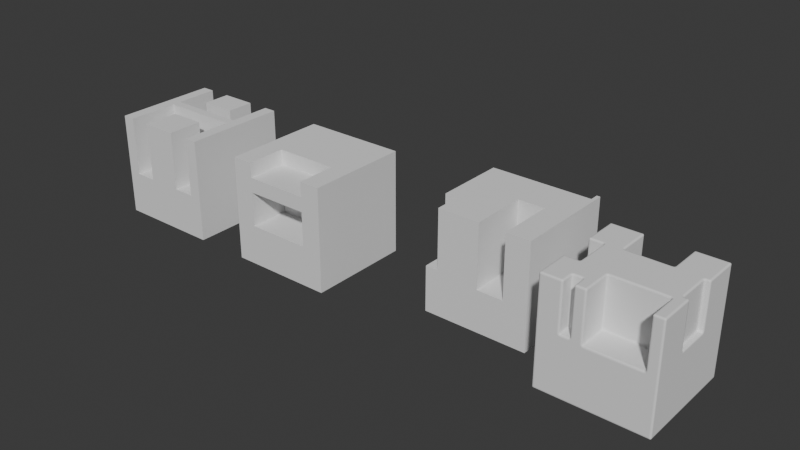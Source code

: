 # Source: HardOpsEverscroll.blend  (saved by Blender 5.2.45; exported with 4.5.12 LTS)
import bpy
from mathutils import Matrix  # noqa: F401  (used for matrix-valued properties, if any)

bpy.ops.wm.read_factory_settings(use_empty=True)
scene = bpy.context.scene
scene.name = 'Scene'

# ---- collections
col_collection = bpy.data.collections.new('Collection'); scene.collection.children.link(col_collection)
col_cutters = bpy.data.collections.new('Cutters'); scene.collection.children.link(col_cutters)
col_cutters.hide_render = True

# ---- node groups
ng_smooth_by_angle = bpy.data.node_groups.new('Smooth by Angle', 'GeometryNodeTree')
_s = ng_smooth_by_angle.interface.new_socket(name='Mesh', in_out='OUTPUT', socket_type='NodeSocketGeometry')
_s = ng_smooth_by_angle.interface.new_socket(name='Mesh', in_out='INPUT', socket_type='NodeSocketGeometry')
_s = ng_smooth_by_angle.interface.new_socket(name='Angle', in_out='INPUT', socket_type='NodeSocketFloat')
_s.subtype = 'ANGLE'
_s.default_value = 0.5236
_s.min_value = 0.0
_s.max_value = 3.142
_s.description = 'Maximum face angle for smooth edges'
_s = ng_smooth_by_angle.interface.new_socket(name='Ignore Sharpness', in_out='INPUT', socket_type='NodeSocketBool')
_s.force_non_field = True
ng_smooth_by_angle.description = 'Set the sharpness of mesh edges based on the angle between the neighboring faces'
_N = ng_smooth_by_angle.nodes; _L = ng_smooth_by_angle.links
n0 = _N.new('GeometryNodeSetShadeSmooth'); n0.name = 'Set Shade Smooth'; n0.location = (120, -80)
n0.domain = 'EDGE'
n1 = _N.new('GeometryNodeSetShadeSmooth'); n1.name = 'Set Shade Smooth.001'; n1.location = (300, -80)
n2 = _N.new('NodeGroupOutput'); n2.name = 'Group Output'; n2.location = (480, -80)
n3 = _N.new('GeometryNodeInputMeshEdgeAngle'); n3.name = 'Edge Angle'; n3.location = (-440, -240)
n4 = _N.new('NodeGroupInput'); n4.name = 'Group Input'; n4.location = (-80, -80)
n5 = _N.new('GeometryNodeInputEdgeSmooth'); n5.name = 'Is Edge Smooth'; n5.location = (-260, -120)
n6 = _N.new('GeometryNodeInputShadeSmooth'); n6.name = 'Is Shade Smooth'; n6.location = (-440, -397)
n7 = _N.new('FunctionNodeCompare'); n7.name = 'Compare'; n7.location = (-260, -260)
n7.operation = 'LESS_EQUAL'
n8 = _N.new('FunctionNodeBooleanMath'); n8.name = 'Boolean Math.001'; n8.location = (-80, -260)
n9 = _N.new('NodeGroupInput'); n9.name = 'Group Input.001'; n9.location = (-440, -329)
n10 = _N.new('NodeGroupInput'); n10.name = 'Group Input.002'; n10.location = (-259, -189)
n11 = _N.new('FunctionNodeBooleanMath'); n11.name = 'Boolean Math'; n11.location = (-80, -149)
n11.operation = 'OR'
n12 = _N.new('FunctionNodeBooleanMath'); n12.name = 'Boolean Math.002'; n12.location = (-260, -380)
n12.operation = 'OR'
n13 = _N.new('NodeGroupInput'); n13.name = 'Group Input.003'; n13.location = (-440, -460)
_L.new(n3.outputs[0], n7.inputs[0])
_L.new(n1.outputs[0], n2.inputs[0])
_L.new(n9.outputs[1], n7.inputs[1])
_L.new(n7.outputs[0], n8.inputs[0])
_L.new(n4.outputs[0], n0.inputs[0])
_L.new(n0.outputs[0], n1.inputs[0])
_L.new(n8.outputs[0], n0.inputs[2])
_L.new(n10.outputs[2], n11.inputs[1])
_L.new(n5.outputs[0], n11.inputs[0])
_L.new(n11.outputs[0], n0.inputs[1])
_L.new(n13.outputs[2], n12.inputs[1])
_L.new(n6.outputs[0], n12.inputs[0])
_L.new(n12.outputs[0], n8.inputs[1])
n2.is_active_output = True

# ---- world
world_world = bpy.data.worlds.new('World'); scene.world = world_world
world_world.use_nodes = True; world_world.node_tree.nodes.clear()
_N = world_world.node_tree.nodes; _L = world_world.node_tree.links
n0 = _N.new('ShaderNodeOutputWorld'); n0.name = 'World Output'; n0.location = (200, 100)
n1 = _N.new('ShaderNodeBackground'); n1.name = 'Background'; n1.location = (-200, 100)
n1.inputs[0].default_value = (0.05088, 0.05088, 0.05088, 1.0)
_L.new(n1.outputs[0], n0.inputs[0])
n0.is_active_output = True
world_world.color = (0.05088, 0.05088, 0.05088)
world_world.sun_shadow_jitter_overblur = 0.0

# ---- meshes
me_cube_001 = bpy.data.meshes.new('Cube.001')
me_cube_001.from_pydata([(0.9035, -0.3209, 0.137), (0.9035, 0.3209, 0.137), (0.4146, 0.3683, 0.144), (-0.4146, 0.3683, 0.144), (-0.7248, 0.3451, 0.371), (-0.7248, -0.3451, 0.371), (-0.216, -0.4379, 0.07016), (0.8002, -0.4379, 0.07016), (-0.4158, -0.7465, 0.103), (-0.6025, -0.7465, 0.103), (-1.0, -1.0, -1.0), (-1.0, -1.0, 1.0), (-1.0, 1.0, -1.0), (-1.0, 1.0, 1.0), (1.0, -1.0, -1.0), (1.0, -1.0, 1.0), (1.0, 1.0, -1.0), (1.0, 1.0, 1.0), (-0.6025, -1.0, 0.103), (-0.6025, -0.7465, 1.0), (-0.6025, -1.0, 1.0), (-0.4158, -1.0, 1.0), (-0.4158, -0.7465, 1.0), (-0.4158, -1.0, 0.103), (0.8002, -1.0, 0.07016), (0.8002, -0.4379, 1.0), (0.8002, -1.0, 1.0), (-0.216, -0.4379, 1.0), (-0.216, -1.0, 0.07016), (-0.216, -1.0, 1.0), (-0.7248, -0.3451, 1.0), (-1.0, -0.3451, 0.371), (-1.0, -0.3451, 1.0), (-0.7248, 0.3451, 1.0), (-1.0, 0.3451, 0.371), (-1.0, 0.3451, 1.0), (-0.4146, 1.0, 0.144), (-0.4146, 0.3683, 1.0), (0.4146, 1.0, 0.144), (-0.4146, 1.0, 1.0), (0.4146, 0.3683, 1.0), (0.4146, 1.0, 1.0), (0.9035, 0.3209, 1.0), (1.0, 0.3209, 0.137), (1.0, 0.3209, 1.0), (0.9035, -0.3209, 1.0), (1.0, -0.3209, 1.0), (1.0, -0.3209, 0.137)], [], [(0, 1, 42, 45), (1, 43, 44, 42), (1, 0, 47, 43), (2, 3, 37, 40), (3, 36, 39, 37), (3, 2, 38, 36), (5, 4, 34, 31), (4, 33, 35, 34), (6, 7, 25, 27), (7, 24, 26, 25), (7, 6, 28, 24), (8, 23, 21, 22), (9, 8, 22, 19), (10, 11, 32, 31, 34, 35, 13, 12), (12, 13, 39, 36, 38, 41, 17, 16), (16, 17, 44, 43, 47, 46, 15, 14), (14, 15, 26, 24, 28, 29, 21, 23, 18, 20, 11, 10), (12, 16, 14, 10), (17, 41, 40, 37, 39, 13, 35, 33, 30, 32, 11, 20, 19, 22, 21, 29, 27, 25, 26, 15, 46, 45, 42, 44), (18, 9, 19, 20), (23, 8, 9, 18), (28, 6, 27, 29), (30, 5, 31, 32), (33, 4, 5, 30), (38, 2, 40, 41), (47, 0, 45, 46)])
me_cube_001.polygons.foreach_set('use_smooth', [True] * 26)
_uv = me_cube_001.uv_layers.new(name='UVMap')
_uv.uv.foreach_set('vector', [0.0, 0.0, 0.0, 0.0, 0.0, 0.0, 0.0, 0.0, 0.0, 0.0, 0.0, 0.0, 0.0, 0.0, 0.0, 0.0, 0.0, 0.0, 0.0, 0.0, 0.0, 0.0, 0.0, 0.0, 0.0, 0.0, 0.0, 0.0, 0.0, 0.0, 0.0, 0.0, 0.0, 0.0, 0.0, 0.0, 0.0, 0.0, 0.0, 0.0, 0.0, 0.0, 0.0, 0.0, 0.0, 0.0, 0.0, 0.0, 0.0, 0.0, 0.0, 0.0, 0.0, 0.0, 0.0, 0.0, 0.0, 0.0, 0.0, 0.0, 0.0, 0.0, 0.0, 0.0, 0.0, 0.0, 0.0, 0.0, 0.0, 0.0, 0.0, 0.0, 0.0, 0.0, 0.0, 0.0, 0.0, 0.0, 0.0, 0.0, 0.0, 0.0, 0.0, 0.0, 0.0, 0.0, 0.0, 0.0, 0.0, 0.0, 0.0, 0.0, 0.0, 0.0, 0.0, 0.0, 0.0, 0.0, 0.0, 0.0, 0.0, 0.0, 0.0, 0.0, 0.375, 0.0, 0.625, 0.0, 0.625, 0.08187, 0.5464, 0.08187, 0.5464, 0.1681, 0.625, 0.1681, 0.625, 0.25, 0.375, 0.25, 0.375, 0.25, 0.625, 0.25, 0.625, 0.3232, 0.518, 0.3232, 0.518, 0.4268, 0.625, 0.4268, 0.625, 0.5, 0.375, 0.5, 0.375, 0.5, 0.625, 0.5, 0.625, 0.5849, 0.5171, 0.5849, 0.5171, 0.6651, 0.625, 0.6651, 0.625, 0.75, 0.375, 0.75, 0.375, 0.75, 0.625, 0.75, 0.625, 0.775, 0.5088, 0.775, 0.5088, 0.902, 0.625, 0.902, 0.625, 0.927, 0.5129, 0.927, 0.5129, 0.9503, 0.625, 0.9503, 0.625, 1.0, 0.375, 1.0, 0.125, 0.5, 0.375, 0.5, 0.375, 0.75, 0.125, 0.75, 0.625, 0.5, 0.6982, 0.5, 0.6982, 0.579, 0.8018, 0.579, 0.8018, 0.5, 0.875, 0.5, 0.875, 0.5819, 0.8406, 0.5819, 0.8406, 0.6681, 0.875, 0.6681, 0.875, 0.75, 0.8253, 0.75, 0.8253, 0.7183, 0.802, 0.7183, 0.802, 0.75, 0.777, 0.75, 0.777, 0.6797, 0.65, 0.6797, 0.65, 0.75, 0.625, 0.75, 0.625, 0.6651, 0.6371, 0.6651, 0.6371, 0.5849, 0.625, 0.5849, 0.0, 0.0, 0.0, 0.0, 0.0, 0.0, 0.0, 0.0, 0.0, 0.0, 0.0, 0.0, 0.0, 0.0, 0.0, 0.0, 0.0, 0.0, 0.0, 0.0, 0.0, 0.0, 0.0, 0.0, 0.0, 0.0, 0.0, 0.0, 0.0, 0.0, 0.0, 0.0, 0.0, 0.0, 0.0, 0.0, 0.0, 0.0, 0.0, 0.0, 0.0, 0.0, 0.0, 0.0, 0.0, 0.0, 0.0, 0.0, 0.0, 0.0, 0.0, 0.0, 0.0, 0.0, 0.0, 0.0])
me_cube_001.update()
me_cube = bpy.data.meshes.new('Cube')
me_cube.from_pydata([(-1.0, -1.0, -1.0), (-1.0, -1.0, 1.0), (-1.0, 1.0, -1.0), (-1.0, 1.0, 1.0), (1.0, -1.0, -1.0), (1.0, -1.0, 1.0), (1.0, 1.0, -1.0), (1.0, 1.0, 1.0)], [], [(0, 1, 3, 2), (2, 3, 7, 6), (6, 7, 5, 4), (4, 5, 1, 0), (2, 6, 4, 0), (7, 3, 1, 5)])
me_cube.polygons.foreach_set('use_smooth', [True] * 6)
_uv = me_cube.uv_layers.new(name='UVMap')
_uv.uv.foreach_set('vector', [0.375, 0.0, 0.625, 0.0, 0.625, 0.25, 0.375, 0.25, 0.375, 0.25, 0.625, 0.25, 0.625, 0.5, 0.375, 0.5, 0.375, 0.5, 0.625, 0.5, 0.625, 0.75, 0.375, 0.75, 0.375, 0.75, 0.625, 0.75, 0.625, 1.0, 0.375, 1.0, 0.125, 0.5, 0.375, 0.5, 0.375, 0.75, 0.125, 0.75, 0.625, 0.5, 0.875, 0.5, 0.875, 0.75, 0.625, 0.75])
me_cube.update()
me_cube_003 = bpy.data.meshes.new('Cube.003')
me_cube_003.from_pydata([(-1.0, -1.0, -1.0), (-1.0, -1.0, 1.0), (-1.0, 1.0, -1.0), (-1.0, 1.0, 1.0), (1.0, -1.0, -1.0), (1.0, -1.0, 1.0), (1.0, 1.0, -1.0), (1.0, 1.0, 1.0)], [], [(0, 1, 3, 2), (2, 3, 7, 6), (6, 7, 5, 4), (4, 5, 1, 0), (2, 6, 4, 0), (7, 3, 1, 5)])
me_cube_003.polygons.foreach_set('use_smooth', [True] * 6)
_uv = me_cube_003.uv_layers.new(name='UVMap')
_uv.uv.foreach_set('vector', [0.375, 0.0, 0.625, 0.0, 0.625, 0.25, 0.375, 0.25, 0.375, 0.25, 0.625, 0.25, 0.625, 0.5, 0.375, 0.5, 0.375, 0.5, 0.625, 0.5, 0.625, 0.75, 0.375, 0.75, 0.375, 0.75, 0.625, 0.75, 0.625, 1.0, 0.375, 1.0, 0.125, 0.5, 0.375, 0.5, 0.375, 0.75, 0.125, 0.75, 0.625, 0.5, 0.875, 0.5, 0.875, 0.75, 0.625, 0.75])
me_cube_003.update()
me_cube_004 = bpy.data.meshes.new('Cube.004')
me_cube_004.from_pydata([(-1.0, -1.0, -1.0), (-1.0, -1.0, 1.0), (-1.0, 1.0, -1.0), (-1.0, 1.0, 1.0), (1.0, -1.0, -1.0), (1.0, -1.0, 1.0), (1.0, 1.0, -1.0), (1.0, 1.0, 1.0)], [], [(0, 1, 3, 2), (2, 3, 7, 6), (6, 7, 5, 4), (4, 5, 1, 0), (2, 6, 4, 0), (7, 3, 1, 5)])
me_cube_004.polygons.foreach_set('use_smooth', [True] * 6)
_uv = me_cube_004.uv_layers.new(name='UVMap')
_uv.uv.foreach_set('vector', [0.375, 0.0, 0.625, 0.0, 0.625, 0.25, 0.375, 0.25, 0.375, 0.25, 0.625, 0.25, 0.625, 0.5, 0.375, 0.5, 0.375, 0.5, 0.625, 0.5, 0.625, 0.75, 0.375, 0.75, 0.375, 0.75, 0.625, 0.75, 0.625, 1.0, 0.375, 1.0, 0.125, 0.5, 0.375, 0.5, 0.375, 0.75, 0.125, 0.75, 0.625, 0.5, 0.875, 0.5, 0.875, 0.75, 0.625, 0.75])
me_cube_004.update()
me_cutter_002 = bpy.data.meshes.new('Cutter.002')
me_cutter_002.from_pydata([(-0.09337, -0.3731, -0.451), (-0.09337, -0.3731, 0.451), (-0.09337, 0.3731, -0.451), (-0.09337, 0.3731, 0.451), (0.09337, -0.3731, -0.451), (0.09337, -0.3731, 0.451), (0.09337, 0.3731, -0.451), (0.09337, 0.3731, 0.451)], [], [(0, 1, 3, 2), (2, 3, 7, 6), (6, 7, 5, 4), (4, 5, 1, 0), (2, 6, 4, 0), (7, 3, 1, 5)])
me_cutter_002.polygons.foreach_set('use_smooth', [True] * 6)
me_cutter_002.update()
me_cutter_004 = bpy.data.meshes.new('Cutter.004')
me_cutter_004.from_pydata([(-0.5621, -0.5081, -0.4674), (-0.5621, -0.5081, 0.4674), (-0.5621, 0.5081, -0.4674), (-0.5621, 0.5081, 0.4674), (0.5621, -0.5081, -0.4674), (0.5621, -0.5081, 0.4674), (0.5621, 0.5081, -0.4674), (0.5621, 0.5081, 0.4674)], [], [(0, 1, 3, 2), (2, 3, 7, 6), (6, 7, 5, 4), (4, 5, 1, 0), (2, 6, 4, 0), (7, 3, 1, 5)])
me_cutter_004.polygons.foreach_set('use_smooth', [True] * 6)
me_cutter_004.update()
me_cutter_005 = bpy.data.meshes.new('Cutter.005')
me_cutter_005.from_pydata([(-0.629, -0.3451, -0.1401), (-0.629, -0.3451, 0.1401), (-0.629, 0.3451, -0.1401), (-0.629, 0.3451, 0.1401), (0.629, -0.3451, -0.1401), (0.629, -0.3451, 0.1401), (0.629, 0.3451, -0.1401), (0.629, 0.3451, 0.1401)], [], [(0, 1, 3, 2), (2, 3, 7, 6), (6, 7, 5, 4), (4, 5, 1, 0), (2, 6, 4, 0), (7, 3, 1, 5)])
me_cutter_005.polygons.foreach_set('use_smooth', [True] * 6)
me_cutter_005.update()
me_cutter_006 = bpy.data.meshes.new('Cutter.006')
me_cutter_006.from_pydata([(-0.6317, -0.4146, -0.4305), (-0.6317, -0.4146, 0.4305), (-0.6317, 0.4146, -0.4305), (-0.6317, 0.4146, 0.4305), (0.6317, -0.4146, -0.4305), (0.6317, -0.4146, 0.4305), (0.6317, 0.4146, -0.4305), (0.6317, 0.4146, 0.4305)], [], [(0, 1, 3, 2), (2, 3, 7, 6), (6, 7, 5, 4), (4, 5, 1, 0), (2, 6, 4, 0), (7, 3, 1, 5)])
me_cutter_006.polygons.foreach_set('use_smooth', [True] * 6)
me_cutter_006.update()
me_cutter_007 = bpy.data.meshes.new('Cutter.007')
me_cutter_007.from_pydata([(-0.09648, -0.3209, -0.434), (-0.09648, -0.3209, 0.434), (-0.09648, 0.3209, -0.434), (-0.09648, 0.3209, 0.434), (0.09648, -0.3209, -0.434), (0.09648, -0.3209, 0.434), (0.09648, 0.3209, -0.434), (0.09648, 0.3209, 0.434)], [], [(0, 1, 3, 2), (2, 3, 7, 6), (6, 7, 5, 4), (4, 5, 1, 0), (2, 6, 4, 0), (7, 3, 1, 5)])
me_cutter_007.polygons.foreach_set('use_smooth', [True] * 6)
me_cutter_007.update()
me_cutter_008 = bpy.data.meshes.new('Cutter.008')
me_cutter_008.from_pydata([(-0.2582, -0.5717, -0.5578), (-0.2582, -0.5717, 0.5578), (-0.2582, 0.5717, -0.5578), (-0.2582, 0.5717, 0.5578), (0.2582, -0.5717, -0.5578), (0.2582, -0.5717, 0.5578), (0.2582, 0.5717, -0.5578), (0.2582, 0.5717, 0.5578)], [], [(0, 1, 3, 2), (2, 3, 7, 6), (6, 7, 5, 4), (4, 5, 1, 0), (2, 6, 4, 0), (7, 3, 1, 5)])
me_cutter_008.polygons.foreach_set('use_smooth', [True] * 6)
me_cutter_008.update()
me_cutter_009 = bpy.data.meshes.new('Cutter.009')
me_cutter_009.from_pydata([(-0.2523, -0.8234, -0.6087), (-0.2523, -0.8234, 0.6087), (-0.2523, 0.8234, -0.6087), (-0.2523, 0.8234, 0.6087), (0.2523, -0.8234, -0.6087), (0.2523, -0.8234, 0.6087), (0.2523, 0.8234, -0.6087), (0.2523, 0.8234, 0.6087)], [], [(0, 1, 3, 2), (2, 3, 7, 6), (6, 7, 5, 4), (4, 5, 1, 0), (2, 6, 4, 0), (7, 3, 1, 5)])
me_cutter_009.polygons.foreach_set('use_smooth', [True] * 6)
me_cutter_009.update()
me_cutter_010 = bpy.data.meshes.new('Cutter.010')
me_cutter_010.from_pydata([(-0.5082, -0.3242, -0.4391), (-0.5082, -0.3242, 0.4391), (-0.5082, 0.3242, -0.4391), (-0.5082, 0.3242, 0.4391), (0.5082, -0.3242, -0.4391), (0.5082, -0.3242, 0.4391), (0.5082, 0.3242, -0.4391), (0.5082, 0.3242, 0.4391)], [], [(0, 1, 3, 2), (2, 3, 7, 6), (6, 7, 5, 4), (4, 5, 1, 0), (2, 6, 4, 0), (7, 3, 1, 5)])
me_cutter_010.polygons.foreach_set('use_smooth', [True] * 6)
me_cutter_010.update()
me_cutter_011 = bpy.data.meshes.new('Cutter.011')
me_cutter_011.from_pydata([(-0.1394, -0.6012, -0.5697), (-0.1394, -0.6012, 0.5697), (-0.1394, 0.6012, -0.5697), (-0.1394, 0.6012, 0.5697), (0.1394, -0.6012, -0.5697), (0.1394, -0.6012, 0.5697), (0.1394, 0.6012, -0.5697), (0.1394, 0.6012, 0.5697)], [], [(0, 1, 3, 2), (2, 3, 7, 6), (6, 7, 5, 4), (4, 5, 1, 0), (2, 6, 4, 0), (7, 3, 1, 5)])
me_cutter_011.polygons.foreach_set('use_smooth', [True] * 6)
me_cutter_011.update()
me_cutter_012 = bpy.data.meshes.new('Cutter.012')
me_cutter_012.from_pydata([(-1.094, -0.218, -0.1855), (-1.094, -0.218, 0.1855), (-1.094, 0.218, -0.1855), (-1.094, 0.218, 0.1855), (1.094, -0.218, -0.1855), (1.094, -0.218, 0.1855), (1.094, 0.218, -0.1855), (1.094, 0.218, 0.1855)], [], [(0, 1, 3, 2), (2, 3, 7, 6), (6, 7, 5, 4), (4, 5, 1, 0), (2, 6, 4, 0), (7, 3, 1, 5)])
me_cutter_012.polygons.foreach_set('use_smooth', [True] * 6)
me_cutter_012.update()
me_cutter_013 = bpy.data.meshes.new('Cutter.013')
me_cutter_013.from_pydata([(-0.7595, -0.6038, -0.6168), (-0.7595, -0.6038, 0.6168), (-0.7595, 0.6038, -0.6168), (-0.7595, 0.6038, 0.6168), (0.7595, -0.6038, -0.6168), (0.7595, -0.6038, 0.6168), (0.7595, 0.6038, -0.6168), (0.7595, 0.6038, 0.6168)], [], [(0, 1, 3, 2), (2, 3, 7, 6), (6, 7, 5, 4), (4, 5, 1, 0), (2, 6, 4, 0), (7, 3, 1, 5)])
me_cutter_013.polygons.foreach_set('use_smooth', [True] * 6)
me_cutter_013.update()
me_cutter_014 = bpy.data.meshes.new('Cutter.014')
me_cutter_014.from_pydata([(-0.725, -0.1423, -0.767), (-0.725, -0.1423, 0.767), (-0.725, 0.1423, -0.767), (-0.725, 0.1423, 0.767), (0.725, -0.1423, -0.767), (0.725, -0.1423, 0.767), (0.725, 0.1423, -0.767), (0.725, 0.1423, 0.767)], [], [(0, 1, 3, 2), (2, 3, 7, 6), (6, 7, 5, 4), (4, 5, 1, 0), (2, 6, 4, 0), (7, 3, 1, 5)])
me_cutter_014.polygons.foreach_set('use_smooth', [True] * 6)
me_cutter_014.update()
me_cutter_015 = bpy.data.meshes.new('Cutter.015')
me_cutter_015.from_pydata([(-0.9866, -0.7613, -0.5753), (-0.9866, -0.7613, 0.5753), (-0.9866, 0.7613, -0.5753), (-0.9866, 0.7613, 0.5753), (0.9866, -0.7613, -0.5753), (0.9866, -0.7613, 0.5753), (0.9866, 0.7613, -0.5753), (0.9866, 0.7613, 0.5753)], [], [(0, 1, 3, 2), (2, 3, 7, 6), (6, 7, 5, 4), (4, 5, 1, 0), (2, 6, 4, 0), (7, 3, 1, 5)])
me_cutter_015.polygons.foreach_set('use_smooth', [True] * 6)
me_cutter_015.update()
me_cutter_016 = bpy.data.meshes.new('Cutter.016')
me_cutter_016.from_pydata([(-0.6852, -0.3403, -0.5828), (-0.6852, -0.3403, 0.5828), (-0.6852, 0.3403, -0.5828), (-0.6852, 0.3403, 0.5828), (0.6852, -0.3403, -0.5828), (0.6852, -0.3403, 0.5828), (0.6852, 0.3403, -0.5828), (0.6852, 0.3403, 0.5828)], [], [(0, 1, 3, 2), (2, 3, 7, 6), (6, 7, 5, 4), (4, 5, 1, 0), (2, 6, 4, 0), (7, 3, 1, 5)])
me_cutter_016.polygons.foreach_set('use_smooth', [True] * 6)
me_cutter_016.update()

# ---- objects
ob_cube = bpy.data.objects.new('Cube', me_cube_001)
ob_cube_002 = bpy.data.objects.new('Cube.002', me_cube)
ob_cube_003 = bpy.data.objects.new('Cube.003', me_cube_003)
ob_cube_004 = bpy.data.objects.new('Cube.004', me_cube_004)
ob_cutter = bpy.data.objects.new('Cutter', me_cutter_002)
ob_cutter_001 = bpy.data.objects.new('Cutter.001', me_cutter_004)
ob_cutter_002 = bpy.data.objects.new('Cutter.002', me_cutter_005)
ob_cutter_003 = bpy.data.objects.new('Cutter.003', me_cutter_006)
ob_cutter_004 = bpy.data.objects.new('Cutter.004', me_cutter_007)
ob_cutter_005 = bpy.data.objects.new('Cutter.005', me_cutter_008)
ob_cutter_006 = bpy.data.objects.new('Cutter.006', me_cutter_009)
ob_cutter_007 = bpy.data.objects.new('Cutter.007', me_cutter_010)
ob_cutter_008 = bpy.data.objects.new('Cutter.008', me_cutter_011)
ob_cutter_009 = bpy.data.objects.new('Cutter.009', me_cutter_012)
ob_cutter_010 = bpy.data.objects.new('Cutter.010', me_cutter_013)
ob_cutter_011 = bpy.data.objects.new('Cutter.011', me_cutter_014)
ob_cutter_012 = bpy.data.objects.new('Cutter.012', me_cutter_015)
ob_cutter_013 = bpy.data.objects.new('Cutter.013', me_cutter_016)

# ---- transforms, parenting, visibility, modifiers, constraints
ob_cube.location = (9.398, 0.0, 0.0)
_m = ob_cube.modifiers.new('Bevel', 'BEVEL')
_m.width = 0.036
_m.width_pct = 0.036
_m.segments = 3
_m.use_clamp_overlap = False
_m.profile = 0.7
_m.miter_outer = 'MITER_ARC'
_m = ob_cube.modifiers.new('!!Smooth by Angle', 'NODES')
_m.node_group = ng_smooth_by_angle
_gi = [s.identifier for s in ng_smooth_by_angle.interface.items_tree if s.item_type == 'SOCKET' and s.in_out == 'INPUT']
_m[_gi[1]] = 1.047  # 'Angle'
_m.use_pin_to_last = True
_m.show_group_selector = False
_m = ob_cube.modifiers.new('Weighted Normal', 'WEIGHTED_NORMAL')
_m.use_pin_to_last = True
_m.keep_sharp = True
ob_cube_002.location = (6.798, 0.6973, 0.0)
_m = ob_cube_002.modifiers.new('Boolean', 'BOOLEAN')
_m.object = ob_cutter_006
_m.solver = 'FAST'
_m = ob_cube_002.modifiers.new('Boolean.001', 'BOOLEAN')
_m.object = ob_cutter_007
_m.solver = 'FAST'
_m = ob_cube_002.modifiers.new('Boolean.002', 'BOOLEAN')
_m.object = ob_cutter_008
_m.solver = 'FAST'
_m = ob_cube_002.modifiers.new('Boolean.003', 'BOOLEAN')
_m.object = ob_cutter_009
_m.solver = 'FAST'
_m = ob_cube_002.modifiers.new('!!Smooth by Angle', 'NODES')
_m.node_group = ng_smooth_by_angle
_m.use_pin_to_last = True
_m.show_group_selector = False
ob_cube_003.location = (3.055, 0.0, 0.0)
_m = ob_cube_003.modifiers.new('Boolean', 'BOOLEAN')
_m.object = ob_cutter_010
_m.solver = 'FAST'
_m = ob_cube_003.modifiers.new('!!Smooth by Angle', 'NODES')
_m.node_group = ng_smooth_by_angle
_m.use_pin_to_last = True
_m.show_group_selector = False
ob_cube_004.location = (0.0, 0.0, 0.0)
_m = ob_cube_004.modifiers.new('Boolean', 'BOOLEAN')
_m.object = ob_cutter_012
_m.solver = 'FAST'
_m = ob_cube_004.modifiers.new('!!Smooth by Angle', 'NODES')
_m.node_group = ng_smooth_by_angle
_m.use_pin_to_last = True
_m.show_group_selector = False
ob_cutter.parent = ob_cube
ob_cutter.location = (-0.5092, -1.12, 0.554)
ob_cutter.rotation_euler = (0.0, 0.0, -3.142)
ob_cutter.hide_render = True
ob_cutter.visible_camera = False
ob_cutter.visible_diffuse = False
ob_cutter.visible_glossy = False
ob_cutter.visible_transmission = False
ob_cutter.visible_volume_scatter = False
ob_cutter.visible_shadow = False
ob_cutter.display_type = 'WIRE'
ob_cutter_001.parent = ob_cube
ob_cutter_001.location = (0.2921, -1.0, 0.5376)
ob_cutter_001.rotation_euler = (0.0, 0.0, -1.571)
ob_cutter_001.hide_render = True
ob_cutter_001.visible_camera = False
ob_cutter_001.visible_diffuse = False
ob_cutter_001.visible_glossy = False
ob_cutter_001.visible_transmission = False
ob_cutter_001.visible_volume_scatter = False
ob_cutter_001.visible_shadow = False
ob_cutter_001.display_type = 'WIRE'
ob_cutter_002.parent = ob_cube
ob_cutter_002.location = (-0.8649, 2.115e-08, 1.0)
ob_cutter_002.rotation_euler = (3.142, 1.571, 0.0)
ob_cutter_002.hide_render = True
ob_cutter_002.visible_camera = False
ob_cutter_002.visible_diffuse = False
ob_cutter_002.visible_glossy = False
ob_cutter_002.visible_transmission = False
ob_cutter_002.visible_volume_scatter = False
ob_cutter_002.visible_shadow = False
ob_cutter_002.display_type = 'WIRE'
ob_cutter_003.parent = ob_cube
ob_cutter_003.location = (-6.977e-09, 1.0, 0.5745)
ob_cutter_003.rotation_euler = (1.64e-08, -6.997e-08, 1.571)
ob_cutter_003.hide_render = True
ob_cutter_003.visible_camera = False
ob_cutter_003.visible_diffuse = False
ob_cutter_003.visible_glossy = False
ob_cutter_003.visible_transmission = False
ob_cutter_003.visible_volume_scatter = False
ob_cutter_003.visible_shadow = False
ob_cutter_003.display_type = 'WIRE'
ob_cutter_004.parent = ob_cube
ob_cutter_004.location = (1.0, 0.0, 0.571)
ob_cutter_004.hide_render = True
ob_cutter_004.visible_camera = False
ob_cutter_004.visible_diffuse = False
ob_cutter_004.visible_glossy = False
ob_cutter_004.visible_transmission = False
ob_cutter_004.visible_volume_scatter = False
ob_cutter_004.visible_shadow = False
ob_cutter_004.display_type = 'WIRE'
ob_cutter_005.parent = None
ob_cutter_005.location = (0.2506, -1.03, 0.4472)
ob_cutter_005.rotation_euler = (0.0, 0.0, -3.142)
ob_cutter_005.hide_render = True
ob_cutter_005.visible_camera = False
ob_cutter_005.visible_diffuse = False
ob_cutter_005.visible_glossy = False
ob_cutter_005.visible_transmission = False
ob_cutter_005.visible_volume_scatter = False
ob_cutter_005.visible_shadow = False
ob_cutter_005.display_type = 'WIRE'
ob_cutter_006.parent = ob_cube_002
ob_cutter_006.location = (0.2874, -0.7581, 0.3963)
ob_cutter_006.rotation_euler = (0.0, 0.0, -3.142)
ob_cutter_006.hide_render = True
ob_cutter_006.visible_camera = False
ob_cutter_006.visible_diffuse = False
ob_cutter_006.visible_glossy = False
ob_cutter_006.visible_transmission = False
ob_cutter_006.visible_volume_scatter = False
ob_cutter_006.visible_shadow = False
ob_cutter_006.display_type = 'WIRE'
ob_cutter_007.parent = ob_cube_002
ob_cutter_007.location = (-0.5659, 0.4, 0.0006164)
ob_cutter_007.rotation_euler = (1.571, 7.161e-15, -1.571)
ob_cutter_007.hide_render = True
ob_cutter_007.visible_camera = False
ob_cutter_007.visible_diffuse = False
ob_cutter_007.visible_glossy = False
ob_cutter_007.visible_transmission = False
ob_cutter_007.visible_volume_scatter = False
ob_cutter_007.visible_shadow = False
ob_cutter_007.display_type = 'WIRE'
ob_cutter_008.parent = ob_cube_002
ob_cutter_008.location = (-0.9013, -1.108, 0.4353)
ob_cutter_008.rotation_euler = (0.0, 0.0, -3.142)
ob_cutter_008.hide_render = True
ob_cutter_008.visible_camera = False
ob_cutter_008.visible_diffuse = False
ob_cutter_008.visible_glossy = False
ob_cutter_008.visible_transmission = False
ob_cutter_008.visible_volume_scatter = False
ob_cutter_008.visible_shadow = False
ob_cutter_008.display_type = 'WIRE'
ob_cutter_009.parent = ob_cube_002
ob_cutter_009.location = (-0.1593, 1.051, 0.8195)
ob_cutter_009.rotation_euler = (0.0, 0.0, -3.142)
ob_cutter_009.hide_render = True
ob_cutter_009.visible_camera = False
ob_cutter_009.visible_diffuse = False
ob_cutter_009.visible_glossy = False
ob_cutter_009.visible_transmission = False
ob_cutter_009.visible_volume_scatter = False
ob_cutter_009.visible_shadow = False
ob_cutter_009.display_type = 'WIRE'
ob_cutter_010.parent = ob_cube_003
ob_cutter_010.location = (2.901e-15, -1.0, 0.3882)
ob_cutter_010.rotation_euler = (0.0, 0.0, -1.571)
ob_cutter_010.hide_render = True
ob_cutter_010.visible_camera = False
ob_cutter_010.visible_diffuse = False
ob_cutter_010.visible_glossy = False
ob_cutter_010.visible_transmission = False
ob_cutter_010.visible_volume_scatter = False
ob_cutter_010.visible_shadow = False
ob_cutter_010.display_type = 'WIRE'
_m = ob_cutter_010.modifiers.new('Boolean', 'BOOLEAN')
_m.object = ob_cutter_011
_m.solver = 'FAST'
_m = ob_cutter_010.modifiers.new('!!Smooth by Angle', 'NODES')
_m.node_group = ng_smooth_by_angle
_m.use_pin_to_last = True
_m.show_group_selector = False
ob_cutter_011.parent = ob_cutter_010
ob_cutter_011.matrix_parent_inverse = Matrix(((3.139e-07, -1.0, 0.0, -1.0), (1.0, 3.139e-07, -0.0, 3.139e-07), (0.0, -0.0, 1.0, -0.3882), (-0.0, 0.0, -0.0, 1.0)))
ob_cutter_011.location = (-1.192e-07, -0.9975, 0.5746)
ob_cutter_011.rotation_euler = (1.571, -0.0, 0.0)
ob_cutter_011.hide_render = True
ob_cutter_011.visible_camera = False
ob_cutter_011.visible_diffuse = False
ob_cutter_011.visible_glossy = False
ob_cutter_011.visible_transmission = False
ob_cutter_011.visible_volume_scatter = False
ob_cutter_011.visible_shadow = False
ob_cutter_011.display_type = 'WIRE'
ob_cutter_012.parent = ob_cube_004
ob_cutter_012.location = (-2.901e-15, -1.0, 0.4297)
ob_cutter_012.rotation_euler = (0.0, 0.0, -1.571)
ob_cutter_012.hide_render = True
ob_cutter_012.visible_camera = False
ob_cutter_012.visible_diffuse = False
ob_cutter_012.visible_glossy = False
ob_cutter_012.visible_transmission = False
ob_cutter_012.visible_volume_scatter = False
ob_cutter_012.visible_shadow = False
ob_cutter_012.display_type = 'WIRE'
_m = ob_cutter_012.modifiers.new('Boolean', 'BOOLEAN')
_m.object = ob_cutter_013
_m.solver = 'FAST'
_m = ob_cutter_012.modifiers.new('Array', 'ARRAY')
_m.use_constant_offset = True
_m.constant_offset_displace = (-2.144, 0.0, 0.0)
_m.use_relative_offset = False
_m = ob_cutter_012.modifiers.new('!!Smooth by Angle', 'NODES')
_m.node_group = ng_smooth_by_angle
_m.use_pin_to_last = True
_m.show_group_selector = False
ob_cutter_013.parent = ob_cutter_012
ob_cutter_013.matrix_parent_inverse = Matrix(((3.139e-07, -1.0, 0.0, -1.0), (1.0, 3.139e-07, -0.0, 3.139e-07), (0.0, -0.0, 1.0, -0.4297), (-0.0, 0.0, -0.0, 1.0)))
ob_cutter_013.location = (3.132e-14, -1.0, 0.4272)
ob_cutter_013.rotation_euler = (0.0, -0.0, 1.571)
ob_cutter_013.hide_render = True
ob_cutter_013.visible_camera = False
ob_cutter_013.visible_diffuse = False
ob_cutter_013.visible_glossy = False
ob_cutter_013.visible_transmission = False
ob_cutter_013.visible_volume_scatter = False
ob_cutter_013.visible_shadow = False
ob_cutter_013.display_type = 'WIRE'

# ---- collection membership
col_collection.objects.link(ob_cube)
col_collection.objects.link(ob_cube_002)
col_collection.objects.link(ob_cube_003)
col_collection.objects.link(ob_cube_004)
col_cutters.objects.link(ob_cutter)
col_cutters.objects.link(ob_cutter_001)
col_cutters.objects.link(ob_cutter_002)
col_cutters.objects.link(ob_cutter_003)
col_cutters.objects.link(ob_cutter_004)
col_cutters.objects.link(ob_cutter_005)
col_cutters.objects.link(ob_cutter_006)
col_cutters.objects.link(ob_cutter_007)
col_cutters.objects.link(ob_cutter_008)
col_cutters.objects.link(ob_cutter_009)
col_cutters.objects.link(ob_cutter_010)
col_cutters.objects.link(ob_cutter_011)
col_cutters.objects.link(ob_cutter_012)
col_cutters.objects.link(ob_cutter_013)

# ---- scene / render settings (as saved in the file)
scene.frame_start = 1; scene.frame_end = 250; scene.frame_set(1)
scene.render.engine = 'BLENDER_EEVEE_NEXT'
scene.render.bake_bias = 0.0
scene.render.bake_samples = 0
scene.render.compositor_device = 'GPU'
scene.eevee.use_volume_custom_range = False
scene.eevee.fast_gi_thickness_near = 0.1
scene.eevee.fast_gi_thickness_far = 0.0
scene.eevee.ray_tracing_options.screen_trace_thickness = 0.1
bpy.context.view_layer.update()

# ---- added for rendering (the .blend has no active camera and no usable light): camera, sun
cam_auto = bpy.data.cameras.new('AutoCamera')
cam_auto.lens = 50.0
cam_auto.sensor_width = 36.0
cam_auto.clip_end = 1000.0
ob_auto_camera = bpy.data.objects.new('AutoCamera', cam_auto)
scene.collection.objects.link(ob_auto_camera)
ob_auto_camera.location = (15.6934, -12.8444, 8.79537)
ob_auto_camera.rotation_euler = (1.09748, -7.21219e-08, 0.694738)
scene.camera = ob_auto_camera
light_auto_sun = bpy.data.lights.new('AutoSun', 'SUN')
light_auto_sun.energy = 3.0
light_auto_sun.angle = 0.0523599
ob_auto_sun = bpy.data.objects.new('AutoSun', light_auto_sun)
scene.collection.objects.link(ob_auto_sun)
ob_auto_sun.rotation_euler = (0.872665, 0.174533, 0.523599)
bpy.context.view_layer.update()
